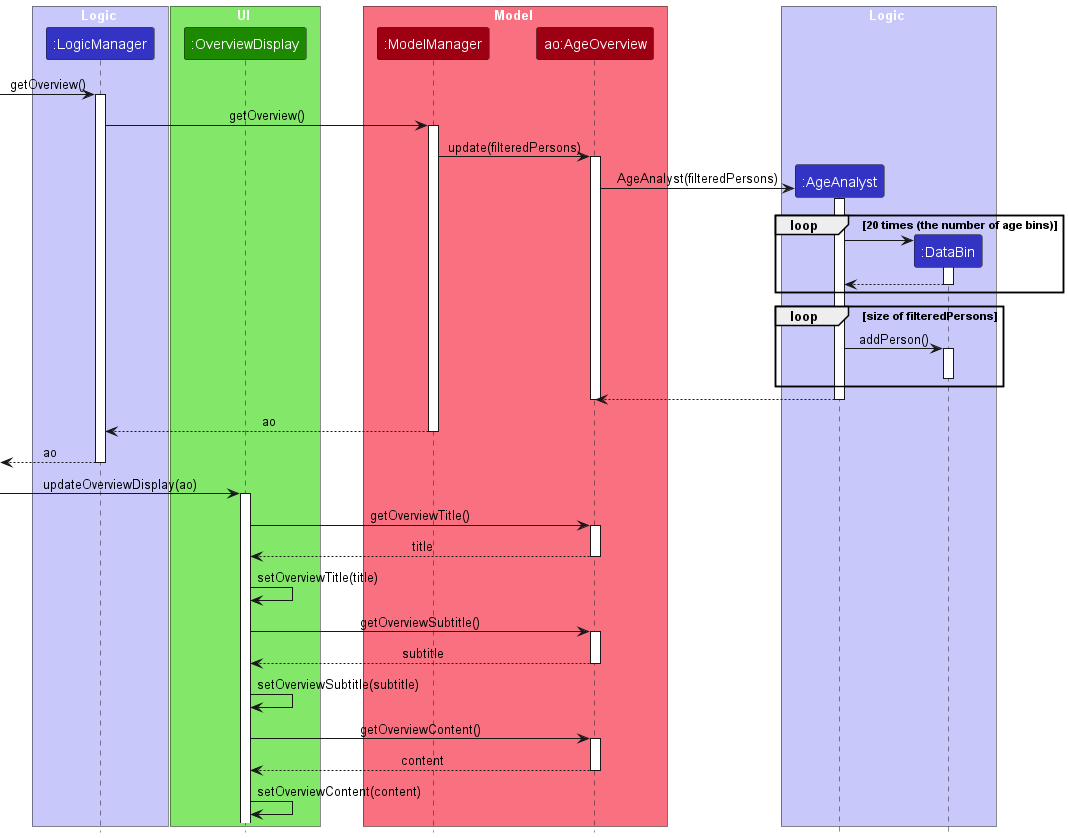

The diagram above was rendered by PlantUML. Its source (embedded in the PNG):
@startuml
!include style.puml
hide footbox

box Logic LOGIC_COLOR_T1
participant ":LogicManager" as LogicManager LOGIC_COLOR
end box

box UI UI_COLOR_T1
participant ":OverviewDisplay" as OverviewDisplay UI_COLOR
end box

box Model MODEL_COLOR_T1
participant ":ModelManager" as ModelManager MODEL_COLOR
participant "ao:AgeOverview" as AgeOverview MODEL_COLOR
end box

box Logic LOGIC_COLOR_T1
participant ":AgeAnalyst" as AgeAnalyst LOGIC_COLOR
participant ":DataBin" as DataBin LOGIC_COLOR
end box

[-> LogicManager : getOverview()
activate LogicManager

LogicManager -> ModelManager : getOverview()
activate ModelManager

ModelManager -> AgeOverview : update(filteredPersons)
activate AgeOverview

create AgeAnalyst
AgeOverview -> AgeAnalyst : AgeAnalyst(filteredPersons)
activate AgeAnalyst

loop 20 times (the number of age bins)
    create DataBin
    AgeAnalyst -> DataBin
    activate DataBin

    DataBin --> AgeAnalyst
    deactivate DataBin
end

loop size of filteredPersons
    AgeAnalyst -> DataBin : addPerson()
    activate DataBin

    deactivate DataBin
end

AgeAnalyst --> AgeOverview
deactivate AgeAnalyst

deactivate AgeOverview

ModelManager --> LogicManager : ao
deactivate ModelManager

LogicManager -->[ :ao
deactivate LogicManager

[-> OverviewDisplay : updateOverviewDisplay(ao)
activate OverviewDisplay

OverviewDisplay -> AgeOverview : getOverviewTitle()
activate AgeOverview

AgeOverview --> OverviewDisplay : title
deactivate AgeOverview

OverviewDisplay -> OverviewDisplay : setOverviewTitle(title)

OverviewDisplay -> AgeOverview : getOverviewSubtitle()
activate AgeOverview

AgeOverview --> OverviewDisplay : subtitle
deactivate AgeOverview

OverviewDisplay -> OverviewDisplay : setOverviewSubtitle(subtitle)

OverviewDisplay -> AgeOverview : getOverviewContent()
activate AgeOverview

AgeOverview --> OverviewDisplay : content
deactivate AgeOverview

OverviewDisplay -> OverviewDisplay : setOverviewContent(content)
@enduml